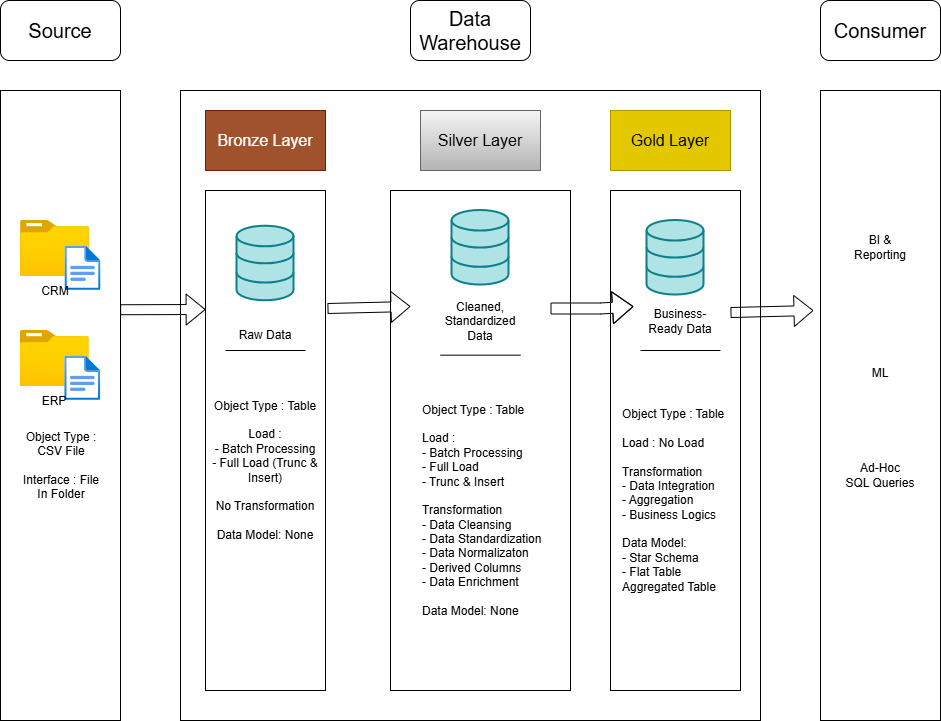

The diagram above was exported from draw.io. Its source (the exported page's mxGraphModel, read from the mxfile embedded in the PNG):
<mxGraphModel dx="1213" dy="764" grid="1" gridSize="10" guides="1" tooltips="1" connect="1" arrows="1" fold="1" page="1" pageScale="1" pageWidth="850" pageHeight="1100" math="0" shadow="0">
  <root>
    <mxCell id="0" />
    <mxCell id="1" parent="0" />
    <mxCell id="yikBDNFi67WD7iJVpWK5-1" parent="1" style="rounded=0;whiteSpace=wrap;html=1;fillColor=none;" value="" vertex="1">
      <mxGeometry height="630" width="120" x="100" y="130" as="geometry" />
    </mxCell>
    <mxCell id="yikBDNFi67WD7iJVpWK5-2" parent="1" style="rounded=1;whiteSpace=wrap;html=1;" value="&lt;font style=&quot;font-size: 20px;&quot;&gt;Source&lt;/font&gt;" vertex="1">
      <mxGeometry height="60" width="120" x="100" y="40" as="geometry" />
    </mxCell>
    <mxCell id="yikBDNFi67WD7iJVpWK5-3" parent="1" style="rounded=0;whiteSpace=wrap;html=1;fillColor=none;" value="" vertex="1">
      <mxGeometry height="630" width="580" x="280" y="130" as="geometry" />
    </mxCell>
    <mxCell id="yikBDNFi67WD7iJVpWK5-4" parent="1" style="rounded=1;whiteSpace=wrap;html=1;" value="&lt;font style=&quot;font-size: 20px;&quot;&gt;Data Warehouse&lt;/font&gt;" vertex="1">
      <mxGeometry height="60" width="120" x="510" y="40" as="geometry" />
    </mxCell>
    <mxCell id="yikBDNFi67WD7iJVpWK5-5" parent="1" style="rounded=0;whiteSpace=wrap;html=1;fillColor=none;" value="" vertex="1">
      <mxGeometry height="630" width="120" x="920" y="130" as="geometry" />
    </mxCell>
    <mxCell id="yikBDNFi67WD7iJVpWK5-6" parent="1" style="rounded=1;whiteSpace=wrap;html=1;" value="&lt;font style=&quot;font-size: 20px;&quot;&gt;Consumer&lt;/font&gt;" vertex="1">
      <mxGeometry height="60" width="120" x="920" y="40" as="geometry" />
    </mxCell>
    <mxCell id="yikBDNFi67WD7iJVpWK5-7" parent="1" style="rounded=0;whiteSpace=wrap;html=1;fillColor=#a0522d;fontColor=#ffffff;strokeColor=#6D1F00;" value="&lt;font style=&quot;font-size: 16px;&quot;&gt;Bronze Layer&lt;/font&gt;" vertex="1">
      <mxGeometry height="60" width="120" x="305" y="150" as="geometry" />
    </mxCell>
    <mxCell id="yikBDNFi67WD7iJVpWK5-8" parent="1" style="rounded=0;whiteSpace=wrap;html=1;fillColor=#f5f5f5;strokeColor=#666666;gradientColor=#b3b3b3;" value="&lt;font style=&quot;font-size: 16px;&quot;&gt;Silver Layer&lt;/font&gt;" vertex="1">
      <mxGeometry height="60" width="120" x="520" y="150" as="geometry" />
    </mxCell>
    <mxCell id="yikBDNFi67WD7iJVpWK5-9" parent="1" style="rounded=0;whiteSpace=wrap;html=1;fillColor=#e3c800;strokeColor=light-dark(#B09500,#708D00);fontColor=#000000;" value="&lt;font style=&quot;font-size: 16px;&quot;&gt;Gold Layer&lt;/font&gt;" vertex="1">
      <mxGeometry height="60" width="120" x="710" y="150" as="geometry" />
    </mxCell>
    <mxCell id="yikBDNFi67WD7iJVpWK5-10" parent="1" style="rounded=0;whiteSpace=wrap;html=1;fillColor=none;" value="" vertex="1">
      <mxGeometry height="500" width="120" x="305" y="230" as="geometry" />
    </mxCell>
    <mxCell id="yikBDNFi67WD7iJVpWK5-11" parent="1" style="rounded=0;whiteSpace=wrap;html=1;fillColor=none;" value="" vertex="1">
      <mxGeometry height="500" width="180" x="490" y="230" as="geometry" />
    </mxCell>
    <mxCell id="yikBDNFi67WD7iJVpWK5-12" parent="1" style="rounded=0;whiteSpace=wrap;html=1;fillColor=none;" value="" vertex="1">
      <mxGeometry height="500" width="130" x="710" y="230" as="geometry" />
    </mxCell>
    <mxCell id="yikBDNFi67WD7iJVpWK5-19" connectable="0" parent="1" style="group" value="" vertex="1">
      <mxGeometry height="86" width="80.5" x="119.75" y="370" as="geometry" />
    </mxCell>
    <mxCell id="yikBDNFi67WD7iJVpWK5-16" parent="yikBDNFi67WD7iJVpWK5-19" style="image;aspect=fixed;html=1;points=[];align=center;fontSize=12;image=img/lib/azure2/general/Folder_Blank.svg;" value="" vertex="1">
      <mxGeometry height="56.00000000000001" width="69" as="geometry" />
    </mxCell>
    <mxCell id="yikBDNFi67WD7iJVpWK5-17" parent="yikBDNFi67WD7iJVpWK5-19" style="image;aspect=fixed;html=1;points=[];align=center;fontSize=12;image=img/lib/azure2/general/File.svg;" value="" vertex="1">
      <mxGeometry height="44.36" width="36" x="44.5" y="25.639999999999986" as="geometry" />
    </mxCell>
    <mxCell id="yikBDNFi67WD7iJVpWK5-18" parent="yikBDNFi67WD7iJVpWK5-19" style="text;html=1;whiteSpace=wrap;strokeColor=none;fillColor=none;align=center;verticalAlign=middle;rounded=0;" value="ERP" vertex="1">
      <mxGeometry height="30" width="60" x="4.5" y="56" as="geometry" />
    </mxCell>
    <mxCell id="yikBDNFi67WD7iJVpWK5-20" connectable="0" parent="1" style="group" value="" vertex="1">
      <mxGeometry height="86" width="80.5" x="120" y="260" as="geometry" />
    </mxCell>
    <mxCell id="yikBDNFi67WD7iJVpWK5-21" parent="yikBDNFi67WD7iJVpWK5-20" style="image;aspect=fixed;html=1;points=[];align=center;fontSize=12;image=img/lib/azure2/general/Folder_Blank.svg;" value="" vertex="1">
      <mxGeometry height="56.00000000000001" width="69" as="geometry" />
    </mxCell>
    <mxCell id="yikBDNFi67WD7iJVpWK5-22" parent="yikBDNFi67WD7iJVpWK5-20" style="image;aspect=fixed;html=1;points=[];align=center;fontSize=12;image=img/lib/azure2/general/File.svg;" value="" vertex="1">
      <mxGeometry height="44.36" width="36" x="44.5" y="25.639999999999986" as="geometry" />
    </mxCell>
    <mxCell id="yikBDNFi67WD7iJVpWK5-23" parent="yikBDNFi67WD7iJVpWK5-20" style="text;html=1;whiteSpace=wrap;strokeColor=none;fillColor=none;align=center;verticalAlign=middle;rounded=0;" value="CRM" vertex="1">
      <mxGeometry height="30" width="60" x="4.5" y="56" as="geometry" />
    </mxCell>
    <mxCell id="yikBDNFi67WD7iJVpWK5-26" parent="1" style="text;html=1;whiteSpace=wrap;strokeColor=none;fillColor=none;align=center;verticalAlign=middle;rounded=0;" value="Object Type : CSV File&lt;div&gt;&lt;br&gt;&lt;/div&gt;&lt;div&gt;Interface : File In Folder&lt;/div&gt;" vertex="1">
      <mxGeometry height="30" width="80" x="120.5" y="490" as="geometry" />
    </mxCell>
    <mxCell id="yikBDNFi67WD7iJVpWK5-28" parent="1" style="html=1;verticalLabelPosition=bottom;align=center;labelBackgroundColor=#ffffff;verticalAlign=top;strokeWidth=2;strokeColor=#0e8088;shadow=0;dashed=0;shape=mxgraph.ios7.icons.data;fillColor=#b0e3e6;" value="" vertex="1">
      <mxGeometry height="74.55" width="57" x="336.5" y="265.72" as="geometry" />
    </mxCell>
    <mxCell id="yikBDNFi67WD7iJVpWK5-29" parent="1" style="html=1;verticalLabelPosition=bottom;align=center;labelBackgroundColor=#ffffff;verticalAlign=top;strokeWidth=2;strokeColor=#0e8088;shadow=0;dashed=0;shape=mxgraph.ios7.icons.data;fillColor=#b0e3e6;" value="" vertex="1">
      <mxGeometry height="74.55" width="57" x="551.5" y="250.00000000000003" as="geometry" />
    </mxCell>
    <mxCell id="yikBDNFi67WD7iJVpWK5-30" parent="1" style="html=1;verticalLabelPosition=bottom;align=center;labelBackgroundColor=#ffffff;verticalAlign=top;strokeWidth=2;strokeColor=#0e8088;shadow=0;dashed=0;shape=mxgraph.ios7.icons.data;fillColor=#b0e3e6;" value="" vertex="1">
      <mxGeometry height="74.55" width="57" x="746.5" y="260" as="geometry" />
    </mxCell>
    <mxCell id="yikBDNFi67WD7iJVpWK5-32" edge="1" parent="1" source="yikBDNFi67WD7iJVpWK5-1" style="shape=flexArrow;endArrow=classic;html=1;rounded=0;exitX=0.997;exitY=0.348;exitDx=0;exitDy=0;exitPerimeter=0;entryX=0.001;entryY=0.238;entryDx=0;entryDy=0;entryPerimeter=0;" target="yikBDNFi67WD7iJVpWK5-10" value="">
      <mxGeometry height="50" relative="1" width="50" as="geometry">
        <mxPoint x="230" y="346" as="sourcePoint" />
        <mxPoint x="280" y="296" as="targetPoint" />
      </mxGeometry>
    </mxCell>
    <mxCell id="yikBDNFi67WD7iJVpWK5-33" edge="1" parent="1" style="shape=flexArrow;endArrow=classic;html=1;rounded=0;exitX=1.008;exitY=0.478;exitDx=0;exitDy=0;exitPerimeter=0;entryX=-0.011;entryY=0.359;entryDx=0;entryDy=0;entryPerimeter=0;" value="">
      <mxGeometry height="50" relative="1" width="50" as="geometry">
        <mxPoint x="427" y="348" as="sourcePoint" />
        <mxPoint x="510" y="346" as="targetPoint" />
      </mxGeometry>
    </mxCell>
    <mxCell id="yikBDNFi67WD7iJVpWK5-34" edge="1" parent="1" style="shape=flexArrow;endArrow=classic;html=1;rounded=0;exitX=1.008;exitY=0.478;exitDx=0;exitDy=0;exitPerimeter=0;entryX=-0.011;entryY=0.359;entryDx=0;entryDy=0;entryPerimeter=0;width=11;endSize=6.51;" value="">
      <mxGeometry height="50" relative="1" width="50" as="geometry">
        <Array as="points">
          <mxPoint x="700" y="348" />
        </Array>
        <mxPoint x="650" y="348" as="sourcePoint" />
        <mxPoint x="733" y="346" as="targetPoint" />
      </mxGeometry>
    </mxCell>
    <mxCell id="yikBDNFi67WD7iJVpWK5-35" edge="1" parent="1" style="shape=flexArrow;endArrow=classic;html=1;rounded=0;exitX=1.008;exitY=0.478;exitDx=0;exitDy=0;exitPerimeter=0;entryX=-0.011;entryY=0.359;entryDx=0;entryDy=0;entryPerimeter=0;" value="">
      <mxGeometry height="50" relative="1" width="50" as="geometry">
        <mxPoint x="830" y="352" as="sourcePoint" />
        <mxPoint x="913" y="350" as="targetPoint" />
      </mxGeometry>
    </mxCell>
    <mxCell id="yikBDNFi67WD7iJVpWK5-36" parent="1" style="text;html=1;whiteSpace=wrap;strokeColor=none;fillColor=none;align=center;verticalAlign=middle;rounded=0;" value="Raw Data" vertex="1">
      <mxGeometry height="30" width="80" x="325" y="360" as="geometry" />
    </mxCell>
    <mxCell id="yikBDNFi67WD7iJVpWK5-38" parent="1" style="text;html=1;whiteSpace=wrap;strokeColor=none;fillColor=none;align=center;verticalAlign=middle;rounded=0;" value="Cleaned, Standardized Data" vertex="1">
      <mxGeometry height="30" width="80" x="540" y="346" as="geometry" />
    </mxCell>
    <mxCell id="yikBDNFi67WD7iJVpWK5-39" parent="1" style="text;html=1;whiteSpace=wrap;strokeColor=none;fillColor=none;align=center;verticalAlign=middle;rounded=0;" value="Business-Ready Data" vertex="1">
      <mxGeometry height="30" width="80" x="740" y="346" as="geometry" />
    </mxCell>
    <mxCell id="yikBDNFi67WD7iJVpWK5-41" parent="1" style="text;html=1;whiteSpace=wrap;strokeColor=none;fillColor=none;align=center;verticalAlign=middle;rounded=0;" value="Object Type : Table&lt;div&gt;&lt;br&gt;&lt;/div&gt;&lt;div&gt;Load :&lt;/div&gt;&lt;div&gt;- Batch Processing&lt;/div&gt;&lt;div&gt;- Full Load (Trunc &amp;amp; Insert)&lt;/div&gt;&lt;div&gt;&lt;br&gt;&lt;/div&gt;&lt;div&gt;No Transformation&lt;/div&gt;&lt;div&gt;&lt;br&gt;&lt;/div&gt;&lt;div&gt;Data Model: None&lt;/div&gt;" vertex="1">
      <mxGeometry height="80" width="140" x="295" y="470" as="geometry" />
    </mxCell>
    <mxCell id="yikBDNFi67WD7iJVpWK5-42" edge="1" parent="1" source="yikBDNFi67WD7iJVpWK5-36" style="endArrow=none;html=1;rounded=0;entryX=0;entryY=1;entryDx=0;entryDy=0;exitX=1;exitY=1;exitDx=0;exitDy=0;" target="yikBDNFi67WD7iJVpWK5-36" value="">
      <mxGeometry height="50" relative="1" width="50" as="geometry">
        <mxPoint x="550" y="330" as="sourcePoint" />
        <mxPoint x="600" y="280" as="targetPoint" />
      </mxGeometry>
    </mxCell>
    <mxCell id="yikBDNFi67WD7iJVpWK5-43" edge="1" parent="1" style="endArrow=none;html=1;rounded=0;entryX=0;entryY=1;entryDx=0;entryDy=0;exitX=1;exitY=1;exitDx=0;exitDy=0;" value="">
      <mxGeometry height="50" relative="1" width="50" as="geometry">
        <mxPoint x="620" y="394.68" as="sourcePoint" />
        <mxPoint x="540" y="394.68" as="targetPoint" />
      </mxGeometry>
    </mxCell>
    <mxCell id="yikBDNFi67WD7iJVpWK5-44" edge="1" parent="1" style="endArrow=none;html=1;rounded=0;entryX=0;entryY=1;entryDx=0;entryDy=0;exitX=1;exitY=1;exitDx=0;exitDy=0;" value="">
      <mxGeometry height="50" relative="1" width="50" as="geometry">
        <mxPoint x="820" y="390" as="sourcePoint" />
        <mxPoint x="740" y="390" as="targetPoint" />
      </mxGeometry>
    </mxCell>
    <mxCell id="yikBDNFi67WD7iJVpWK5-45" parent="1" style="text;html=1;whiteSpace=wrap;strokeColor=none;fillColor=none;align=left;verticalAlign=middle;rounded=0;" value="Object Type : Table&lt;div&gt;&lt;br&gt;&lt;/div&gt;&lt;div&gt;Load :&lt;/div&gt;&lt;div&gt;- Batch Processing&lt;/div&gt;&lt;div&gt;- Full Load&amp;nbsp;&lt;/div&gt;&lt;div&gt;- Trunc &amp;amp; Insert&lt;/div&gt;&lt;div&gt;&lt;br&gt;&lt;/div&gt;&lt;div&gt;Transformation&lt;/div&gt;&lt;div&gt;- Data Cleansing&lt;/div&gt;&lt;div&gt;- Data Standardization&lt;/div&gt;&lt;div&gt;- Data Normalizaton&lt;/div&gt;&lt;div&gt;- Derived Columns&lt;/div&gt;&lt;div&gt;- Data Enrichment&lt;/div&gt;&lt;div&gt;&lt;br&gt;&lt;/div&gt;&lt;div&gt;Data Model: None&lt;/div&gt;" vertex="1">
      <mxGeometry height="80" width="140" x="520" y="510" as="geometry" />
    </mxCell>
    <mxCell id="yikBDNFi67WD7iJVpWK5-46" parent="1" style="text;html=1;whiteSpace=wrap;strokeColor=none;fillColor=none;align=left;verticalAlign=middle;rounded=0;" value="Object Type : Table&lt;div&gt;&lt;br&gt;&lt;/div&gt;&lt;div&gt;Load : No Load&lt;/div&gt;&lt;div&gt;&lt;br&gt;&lt;/div&gt;&lt;div&gt;Transformation&lt;/div&gt;&lt;div&gt;- Data Integration&lt;/div&gt;&lt;div&gt;- Aggregation&lt;/div&gt;&lt;div&gt;- Business Logics&lt;/div&gt;&lt;div&gt;&lt;br&gt;&lt;/div&gt;&lt;div&gt;Data Model:&amp;nbsp;&lt;/div&gt;&lt;div&gt;- Star Schema&lt;/div&gt;&lt;div&gt;- Flat Table&lt;/div&gt;&lt;div&gt;Aggregated Table&lt;/div&gt;" vertex="1">
      <mxGeometry height="80" width="140" x="720" y="500" as="geometry" />
    </mxCell>
    <mxCell id="yikBDNFi67WD7iJVpWK5-48" parent="1" style="text;html=1;whiteSpace=wrap;strokeColor=none;fillColor=none;align=center;verticalAlign=middle;rounded=0;" value="BI &amp;amp; Reporting" vertex="1">
      <mxGeometry height="30" width="80" x="940" y="272.28" as="geometry" />
    </mxCell>
    <mxCell id="yikBDNFi67WD7iJVpWK5-49" parent="1" style="text;html=1;whiteSpace=wrap;strokeColor=none;fillColor=none;align=center;verticalAlign=middle;rounded=0;" value="ML" vertex="1">
      <mxGeometry height="30" width="80" x="940" y="398" as="geometry" />
    </mxCell>
    <mxCell id="yikBDNFi67WD7iJVpWK5-50" parent="1" style="text;html=1;whiteSpace=wrap;strokeColor=none;fillColor=none;align=center;verticalAlign=middle;rounded=0;" value="Ad-Hoc&lt;div&gt;SQL Queries&lt;/div&gt;" vertex="1">
      <mxGeometry height="30" width="80" x="940" y="500" as="geometry" />
    </mxCell>
  </root>
</mxGraphModel>